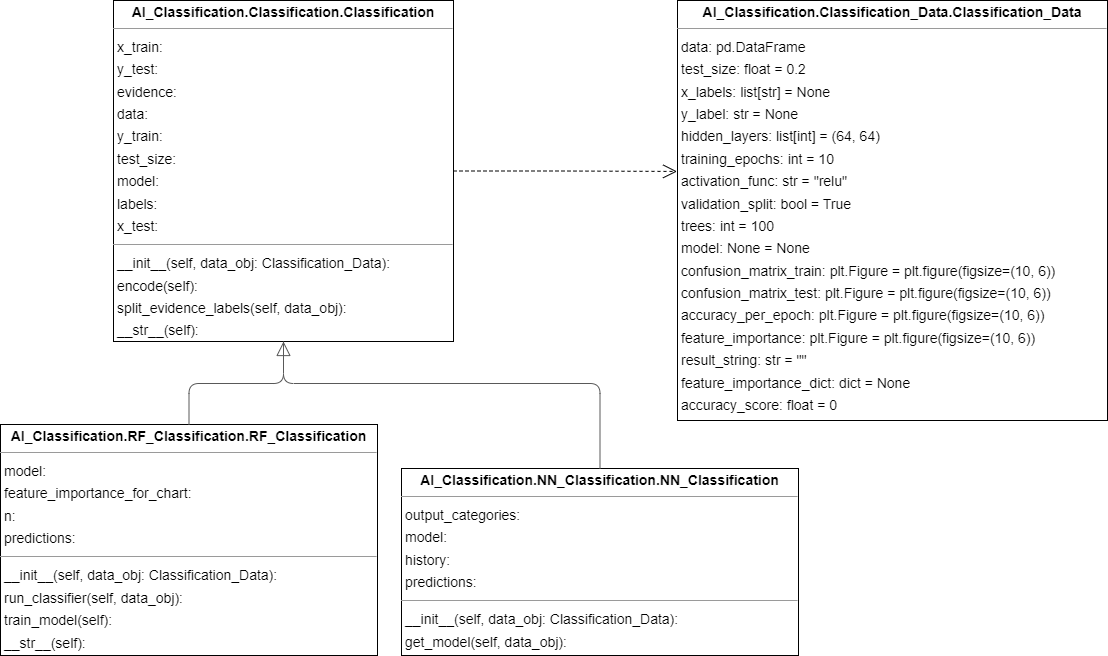

The diagram above was exported from draw.io. Its source (the exported page's mxGraphModel, read from the mxfile embedded in the PNG):
<mxGraphModel dx="1130" dy="1095" grid="1" gridSize="10" guides="1" tooltips="1" connect="1" arrows="1" fold="1" page="0" pageScale="1" pageWidth="2336" pageHeight="1654" background="none" math="0" shadow="0">
  <root>
    <mxCell id="0" />
    <mxCell id="1" parent="0" />
    <mxCell id="P7uUPgDFYOM4wav3MuE2-1" style="edgeStyle=orthogonalEdgeStyle;rounded=0;orthogonalLoop=1;jettySize=auto;html=1;exitX=1;exitY=0.5;exitDx=0;exitDy=0;entryX=-0.001;entryY=0.407;entryDx=0;entryDy=0;startArrow=none;startFill=0;endArrow=open;endFill=0;endSize=12;entryPerimeter=0;dashed=1;" edge="1" parent="1" source="node0" target="node3">
      <mxGeometry relative="1" as="geometry" />
    </mxCell>
    <mxCell id="node0" value="&lt;p style=&quot;margin:0px;margin-top:4px;text-align:center;&quot;&gt;&lt;b&gt;AI_Classification.Classification.Classification&lt;/b&gt;&lt;/p&gt;&lt;hr size=&quot;1&quot;/&gt;&lt;p style=&quot;margin:0 0 0 4px;line-height:1.6;&quot;&gt; x_train: &lt;br/&gt; y_test: &lt;br/&gt; evidence: &lt;br/&gt; data: &lt;br/&gt; y_train: &lt;br/&gt; test_size: &lt;br/&gt; model: &lt;br/&gt; labels: &lt;br/&gt; x_test: &lt;/p&gt;&lt;hr size=&quot;1&quot;/&gt;&lt;p style=&quot;margin:0 0 0 4px;line-height:1.6;&quot;&gt; __init__(self, data_obj: Classification_Data): &lt;br/&gt; encode(self): &lt;br/&gt; split_evidence_labels(self, data_obj): &lt;br/&gt; __str__(self): &lt;br/&gt; plot_confusion_matrix(y_test, predictions, title): &lt;/p&gt;" style="verticalAlign=top;align=left;overflow=fill;fontSize=14;fontFamily=Helvetica;html=1;rounded=0;shadow=0;comic=0;labelBackgroundColor=none;strokeWidth=1;" parent="1" vertex="1">
      <mxGeometry x="-44" y="183" width="340" height="341" as="geometry" />
    </mxCell>
    <mxCell id="node3" value="&lt;p style=&quot;margin:0px;margin-top:4px;text-align:center;&quot;&gt;&lt;b&gt;AI_Classification.Classification_Data.Classification_Data&lt;/b&gt;&lt;/p&gt;&lt;hr size=&quot;1&quot;&gt;&lt;p style=&quot;margin:0 0 0 4px;line-height:1.6;&quot;&gt;data: pd.DataFrame&lt;/p&gt;&lt;p style=&quot;margin:0 0 0 4px;line-height:1.6;&quot;&gt;test_size: float = 0.2&lt;/p&gt;&lt;p style=&quot;margin:0 0 0 4px;line-height:1.6;&quot;&gt;x_labels: list[str] = None&lt;/p&gt;&lt;p style=&quot;margin:0 0 0 4px;line-height:1.6;&quot;&gt;y_label: str = None&lt;/p&gt;&lt;p style=&quot;margin:0 0 0 4px;line-height:1.6;&quot;&gt;hidden_layers: list[int] = (64, 64)&lt;/p&gt;&lt;p style=&quot;margin:0 0 0 4px;line-height:1.6;&quot;&gt;training_epochs: int = 10&lt;/p&gt;&lt;p style=&quot;margin:0 0 0 4px;line-height:1.6;&quot;&gt;activation_func: str = &quot;relu&quot;&lt;/p&gt;&lt;p style=&quot;margin:0 0 0 4px;line-height:1.6;&quot;&gt;validation_split: bool = True&lt;/p&gt;&lt;p style=&quot;margin:0 0 0 4px;line-height:1.6;&quot;&gt;trees: int = 100&lt;/p&gt;&lt;p style=&quot;margin:0 0 0 4px;line-height:1.6;&quot;&gt;model: None = None&lt;/p&gt;&lt;p style=&quot;margin:0 0 0 4px;line-height:1.6;&quot;&gt;confusion_matrix_train: plt.Figure = plt.figure(figsize=(10, 6))&lt;/p&gt;&lt;p style=&quot;margin:0 0 0 4px;line-height:1.6;&quot;&gt;confusion_matrix_test: plt.Figure = plt.figure(figsize=(10, 6))&lt;/p&gt;&lt;p style=&quot;margin:0 0 0 4px;line-height:1.6;&quot;&gt;accuracy_per_epoch: plt.Figure = plt.figure(figsize=(10, 6))&lt;/p&gt;&lt;p style=&quot;margin:0 0 0 4px;line-height:1.6;&quot;&gt;feature_importance: plt.Figure = plt.figure(figsize=(10, 6))&lt;/p&gt;&lt;p style=&quot;margin:0 0 0 4px;line-height:1.6;&quot;&gt;result_string: str = &quot;&quot;&lt;/p&gt;&lt;p style=&quot;margin:0 0 0 4px;line-height:1.6;&quot;&gt;feature_importance_dict: dict = None&lt;/p&gt;&lt;p style=&quot;margin:0 0 0 4px;line-height:1.6;&quot;&gt;accuracy_score: float = 0&lt;/p&gt;" style="verticalAlign=top;align=left;overflow=fill;fontSize=14;fontFamily=Helvetica;html=1;rounded=0;shadow=0;comic=0;labelBackgroundColor=none;strokeWidth=1;" parent="1" vertex="1">
      <mxGeometry x="520" y="183" width="430" height="420" as="geometry" />
    </mxCell>
    <mxCell id="node1" value="&lt;p style=&quot;margin:0px;margin-top:4px;text-align:center;&quot;&gt;&lt;b&gt;AI_Classification.NN_Classification.NN_Classification&lt;/b&gt;&lt;/p&gt;&lt;hr size=&quot;1&quot;/&gt;&lt;p style=&quot;margin:0 0 0 4px;line-height:1.6;&quot;&gt; output_categories: &lt;br/&gt; model: &lt;br/&gt; history: &lt;br/&gt; predictions: &lt;/p&gt;&lt;hr size=&quot;1&quot;/&gt;&lt;p style=&quot;margin:0 0 0 4px;line-height:1.6;&quot;&gt; __init__(self, data_obj: Classification_Data): &lt;br/&gt; get_model(self, data_obj): &lt;br/&gt; plot(self, data_obj): &lt;/p&gt;" style="verticalAlign=top;align=left;overflow=fill;fontSize=14;fontFamily=Helvetica;html=1;rounded=0;shadow=0;comic=0;labelBackgroundColor=none;strokeWidth=1;" parent="1" vertex="1">
      <mxGeometry x="244" y="651" width="397" height="187" as="geometry" />
    </mxCell>
    <mxCell id="node2" value="&lt;p style=&quot;margin:0px;margin-top:4px;text-align:center;&quot;&gt;&lt;b&gt;AI_Classification.RF_Classification.RF_Classification&lt;/b&gt;&lt;/p&gt;&lt;hr size=&quot;1&quot;/&gt;&lt;p style=&quot;margin:0 0 0 4px;line-height:1.6;&quot;&gt; model: &lt;br/&gt; feature_importance_for_chart: &lt;br/&gt; n: &lt;br/&gt; predictions: &lt;/p&gt;&lt;hr size=&quot;1&quot;/&gt;&lt;p style=&quot;margin:0 0 0 4px;line-height:1.6;&quot;&gt; __init__(self, data_obj: Classification_Data): &lt;br/&gt; run_classifier(self, data_obj): &lt;br/&gt; train_model(self): &lt;br/&gt; __str__(self): &lt;br/&gt; plot(self, data_obj): &lt;/p&gt;" style="verticalAlign=top;align=left;overflow=fill;fontSize=14;fontFamily=Helvetica;html=1;rounded=0;shadow=0;comic=0;labelBackgroundColor=none;strokeWidth=1;" parent="1" vertex="1">
      <mxGeometry x="-157" y="607" width="377" height="231" as="geometry" />
    </mxCell>
    <mxCell id="edge1" value="" style="html=1;rounded=1;edgeStyle=orthogonalEdgeStyle;dashed=0;startArrow=none;startSize=12;endArrow=none;strokeColor=#595959;exitX=0.500;exitY=0.000;exitDx=0;exitDy=0;entryX=0.500;entryY=1.000;entryDx=0;entryDy=0;startFill=0;" parent="1" source="node1" target="node0" edge="1">
      <mxGeometry width="50" height="50" relative="1" as="geometry">
        <Array as="points">
          <mxPoint x="443" y="566" />
          <mxPoint x="126" y="566" />
        </Array>
      </mxGeometry>
    </mxCell>
    <mxCell id="edge0" value="" style="html=1;rounded=1;edgeStyle=orthogonalEdgeStyle;dashed=0;startArrow=none;startSize=12;endArrow=block;strokeColor=#595959;exitX=0.500;exitY=0.000;exitDx=0;exitDy=0;entryX=0.500;entryY=1.000;entryDx=0;entryDy=0;startFill=0;endFill=0;endSize=12;" parent="1" source="node2" target="node0" edge="1">
      <mxGeometry width="50" height="50" relative="1" as="geometry">
        <Array as="points">
          <mxPoint x="32" y="566" />
          <mxPoint x="126" y="566" />
        </Array>
      </mxGeometry>
    </mxCell>
  </root>
</mxGraphModel>